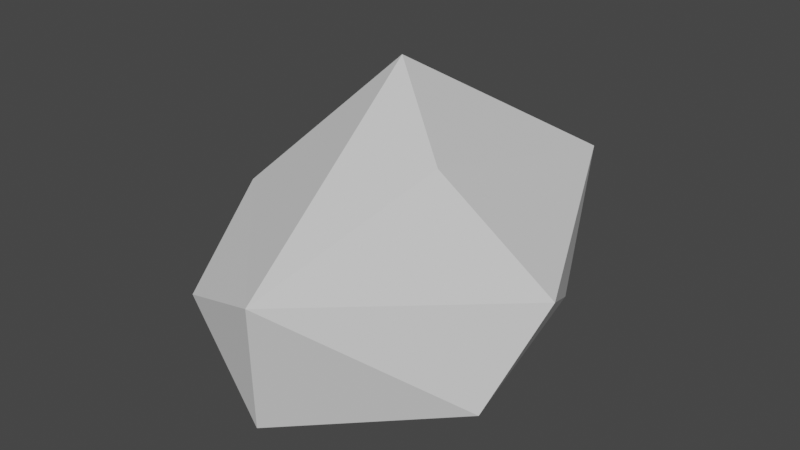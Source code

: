 # Source: bush_3.blend  (saved by Blender 2.81.16; exported with 4.5.12 LTS)
import bpy
from mathutils import Matrix  # noqa: F401  (used for matrix-valued properties, if any)

bpy.ops.wm.read_factory_settings(use_empty=True)
scene = bpy.context.scene
scene.name = 'Scene'

# ---- collections
col_collection = bpy.data.collections.new('Collection'); scene.collection.children.link(col_collection)

# ---- world
world_world = bpy.data.worlds.new('World'); scene.world = world_world
world_world.use_nodes = True; world_world.node_tree.nodes.clear()
_N = world_world.node_tree.nodes; _L = world_world.node_tree.links
n0 = _N.new('ShaderNodeOutputWorld'); n0.name = 'World Output'; n0.location = (300, 300)
n1 = _N.new('ShaderNodeBackground'); n1.name = 'Background'; n1.location = (10, 300)
n1.inputs[0].default_value = (0.05088, 0.05088, 0.05088, 1.0)
_L.new(n1.outputs[0], n0.inputs[0])
n0.is_active_output = True
world_world.color = (0.05088, 0.05088, 0.05088)
world_world.use_sun_shadow = False
world_world.sun_shadow_jitter_overblur = 0.0

# ---- meshes
me_icosphere_003 = bpy.data.meshes.new('Icosphere.003')
me_icosphere_003.from_pydata([(-0.6266, 0.724, -0.7007), (-0.321, -0.8923, 0.5238), (-1.41, -0.2792, 0.5238), (-1.0, 0.7197, 0.5238), (0.3415, 0.724, 0.5238), (0.7613, -0.2723, 0.5238), (-0.2125, 0.2723, 0.9943), (-0.3303, -0.8923, -0.5238), (0.7585, -0.2792, -0.5238), (-1.413, -0.2723, -0.5238), (-1.227, 0.2462, -0.7314), (0.349, 0.7197, -0.5238), (1.01, 0.0, 0.05359), (0.087, -0.9928, 0.05359), (-1.078, -0.809, 0.0), (-1.078, 0.809, 0.0), (-1.661, 0.0, -0.05359), (0.087, 0.9928, 0.05359), (0.1079, -0.2462, 0.9577), (-0.8615, 0.0, 0.9576), (-0.852, 0.7665, -0.3504), (-0.1388, 0.7219, -0.6123)], [], [(0, 10, 15, 20), (8, 12, 13), (7, 13, 14), (0, 20, 15, 17), (11, 17, 12), (1, 5, 18), (2, 1, 19), (3, 2, 19), (4, 3, 6), (5, 4, 18), (18, 4, 6), (6, 3, 19), (19, 18, 6), (19, 1, 18), (12, 4, 5), (12, 17, 4), (17, 3, 4), (17, 15, 3), (16, 2, 3), (14, 1, 2), (14, 13, 1), (13, 5, 1), (13, 12, 5), (11, 21, 0, 17), (15, 16, 3), (15, 10, 16), (10, 9, 16), (16, 14, 2), (16, 9, 14), (9, 7, 14), (7, 8, 13), (8, 11, 12), (10, 0, 11, 8, 7, 9)])
_uv = me_icosphere_003.uv_layers.new(name='UVMap')
_uv.uv.foreach_set('vector', [0.3406, 0.1176, 0.25, 0.1181, 0.3182, 0.2362, 0.3294, 0.1769, 0.6812, 0.1575, 0.6364, 0.2362, 0.8182, 0.2362, 0.863, 0.1575, 0.8182, 0.2362, 0.9545, 0.2362, 0.3406, 0.1176, 0.3294, 0.1769, 0.3182, 0.2362, 0.4545, 0.2362, 0.4994, 0.1575, 0.4545, 0.2362, 0.6364, 0.2362, 0.8643, 0.3149, 0.6824, 0.3149, 0.7273, 0.3937, 1.0, 0.3149, 0.8643, 0.3149, 0.9545, 0.3937, 0.3188, 0.3149, 0.137, 0.3149, 0.1818, 0.3937, 0.5006, 0.3149, 0.3188, 0.3149, 0.3867, 0.4325, 0.6824, 0.3149, 0.5006, 0.3149, 0.5909, 0.3937, 0.5909, 0.3937, 0.5006, 0.3149, 0.5224, 0.4325, 0.3867, 0.4325, 0.3188, 0.3149, 0.3182, 0.3937, 0.9545, 0.3937, 0.8636, 0.3937, 0.9091, 0.4724, 0.9545, 0.3937, 0.8643, 0.3149, 0.8636, 0.3937, 0.6364, 0.2362, 0.5006, 0.3149, 0.6824, 0.3149, 0.6364, 0.2362, 0.4545, 0.2362, 0.5006, 0.3149, 0.4545, 0.2362, 0.3188, 0.3149, 0.5006, 0.3149, 0.4545, 0.2362, 0.3182, 0.2362, 0.3188, 0.3149, 0.1818, 0.2362, 0.137, 0.3149, 0.3188, 0.3149, 0.9545, 0.2362, 0.8643, 0.3149, 1.0, 0.3149, 0.9545, 0.2362, 0.8182, 0.2362, 0.8643, 0.3149, 0.8182, 0.2362, 0.6824, 0.3149, 0.8643, 0.3149, 0.8182, 0.2362, 0.6364, 0.2362, 0.6824, 0.3149, 0.4994, 0.1575, 0.42, 0.1375, 0.3406, 0.1176, 0.4545, 0.2362, 0.3182, 0.2362, 0.1818, 0.2362, 0.3188, 0.3149, 0.3182, 0.2362, 0.25, 0.1181, 0.1818, 0.2362, 0.25, 0.1181, 0.1357, 0.1575, 0.1818, 0.2362, 0.1818, 0.2362, 0.04545, 0.2362, 0.137, 0.3149, 0.1818, 0.2362, 0.1357, 0.1575, 0.04545, 0.2362, 0.1357, 0.1575, 0.0, 0.1575, 0.04545, 0.2362, 0.863, 0.1575, 0.6812, 0.1575, 0.8182, 0.2362, 0.6812, 0.1575, 0.4994, 0.1575, 0.6364, 0.2362, 0.25, 0.1181, 0.3406, 0.1176, 0.4994, 0.1575, 0.6812, 0.1575, 0.0, 0.1575, 0.1357, 0.1575])
me_icosphere_003.use_remesh_fix_poles = True
me_icosphere_003.use_remesh_preserve_attributes = False
me_icosphere_003.use_mirror_vertex_groups = False
me_icosphere_003.update()

# ---- objects
ob_bush = bpy.data.objects.new('bush', me_icosphere_003)

# ---- transforms, parenting, visibility, modifiers, constraints
ob_bush.location = (-0.1225, -0.5866, 0.762)
ob_bush.scale = (1.0, 1.774, 1.366)
ob_bush.lineart.crease_threshold = 0.0
_m = ob_bush.modifiers.new('Decimate', 'DECIMATE')
_m.ratio = 0.6

# ---- collection membership
col_collection.objects.link(ob_bush)

# ---- scene / render settings (as saved in the file)
scene.frame_start = 1; scene.frame_end = 250; scene.frame_set(37)
scene.render.engine = 'BLENDER_EEVEE_NEXT'
scene.cycles.use_denoising = False
scene.cycles.samples = 128
scene.cycles.sampling_pattern = 'TABULATED_SOBOL'
scene.cycles.use_adaptive_sampling = False
scene.cycles.use_light_tree = False
scene.view_settings.view_transform = 'Filmic'
bpy.context.view_layer.update()

# ---- added for rendering (the .blend has no active camera and no usable light): camera, sun
cam_auto = bpy.data.cameras.new('AutoCamera')
cam_auto.lens = 50.0
cam_auto.sensor_width = 36.0
cam_auto.clip_end = 1000.0
ob_auto_camera = bpy.data.objects.new('AutoCamera', cam_auto)
scene.collection.objects.link(ob_auto_camera)
ob_auto_camera.location = (4.24701, -6.27368, 4.77089)
ob_auto_camera.rotation_euler = (1.09748, -7.21219e-08, 0.694738)
scene.camera = ob_auto_camera
light_auto_sun = bpy.data.lights.new('AutoSun', 'SUN')
light_auto_sun.energy = 3.0
light_auto_sun.angle = 0.0523599
ob_auto_sun = bpy.data.objects.new('AutoSun', light_auto_sun)
scene.collection.objects.link(ob_auto_sun)
ob_auto_sun.rotation_euler = (0.872665, 0.174533, 0.523599)
bpy.context.view_layer.update()
